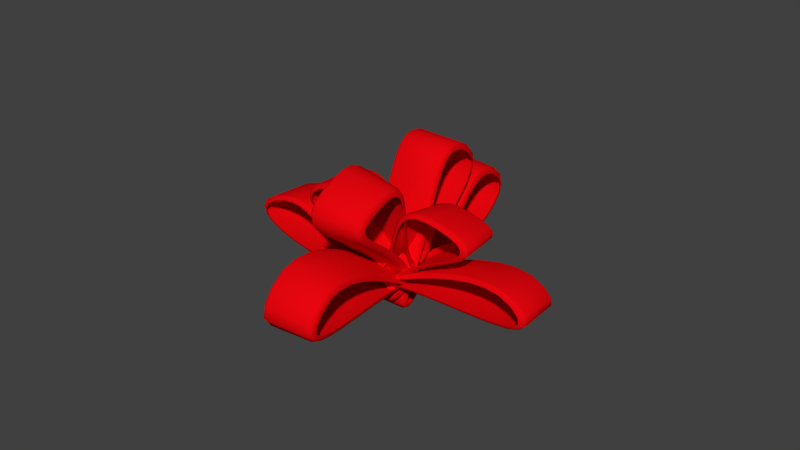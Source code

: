 # Source: fs-schleife-rot2.blend  (saved by Blender 2.72.0; exported with 4.5.12 LTS)
import bpy
from mathutils import Matrix  # noqa: F401  (used for matrix-valued properties, if any)

bpy.ops.wm.read_factory_settings(use_empty=True)
scene = bpy.context.scene
scene.name = 'Scene'

# ---- collections
col_collection_1 = bpy.data.collections.new('Collection 1'); scene.collection.children.link(col_collection_1)

# ---- materials (node trees are filled in below, after node groups)
mat_material_002 = bpy.data.materials.new('Material.002')
mat_material_002.alpha_threshold = 0.0
mat_material_002.roughness = 0.5

# ---- material node trees
mat_material_002.use_nodes = True; mat_material_002.node_tree.nodes.clear()
_N = mat_material_002.node_tree.nodes; _L = mat_material_002.node_tree.links
n0 = _N.new('ShaderNodeOutputMaterial'); n0.name = 'Material Output'; n0.location = (300, 300)
n1 = _N.new('ShaderNodeBsdfDiffuse'); n1.name = 'Diffuse BSDF'; n1.location = (10, 300)
n1.inputs[0].default_value = (0.8, 0.001813, 0.0047, 1.0)
_L.new(n1.outputs[0], n0.inputs[0])
n0.is_active_output = True

# ---- world
world_world = bpy.data.worlds.new('World'); scene.world = world_world
world_world.color = (0.05088, 0.05088, 0.05088)
world_world.use_sun_shadow = False
world_world.sun_shadow_jitter_overblur = 0.0
world_world.cycles.sampling_method = 'MANUAL'
world_world.cycles.sample_map_resolution = 256

# ---- curves / text
cu_beziercurve_002 = bpy.data.curves.new('BezierCurve.002', 'CURVE')
cu_beziercurve_002.dimensions = '3D'
_sp = cu_beziercurve_002.splines.new('BEZIER'); _sp.bezier_points.add(8)
_sp.bezier_points.foreach_set('co', [-1.655, -0.4629, 0.03643, -0.6975, 0.9297, -0.06376, -1.438, -0.4209, 0.03887, 0.5418, -0.1238, 0.01063, -1.691, -0.7001, 0.0604, -3.82, 0.2063, -0.0002816, -1.841, -0.6788, 0.05928, -2.903, 0.9132, -0.05565, -1.656, -0.5811, 0.05145])
_sp.bezier_points.foreach_set('handle_left', [-2.155, -0.9629, 0.03643, -1.637, 1.271, -0.08927, -0.8725, 0.4015, -0.0271, -0.1218, 0.6221, -0.04583, -0.7379, -0.3985, 0.03191, -4.661, -0.3331, 0.03929, -2.84, -0.6386, 0.0563, -3.731, 0.3539, -0.01464, -2.186, 0.2644, -0.01281])
_sp.bezier_points.foreach_set('handle_right', [-1.155, 0.03711, 0.03643, 0.2422, 0.5888, -0.03825, -2.003, -1.243, 0.1048, 1.205, -0.8698, 0.06708, -2.644, -1.002, 0.0889, -2.979, 0.7457, -0.03985, -0.8419, -0.7189, 0.06227, -2.075, 1.473, -0.09665, -1.126, -1.427, 0.1157])
for _p, _l, _r in zip(_sp.bezier_points, ['ALIGNED', 'ALIGNED', 'ALIGNED', 'ALIGNED', 'ALIGNED', 'ALIGNED', 'ALIGNED', 'ALIGNED', 'ALIGNED'], ['ALIGNED', 'ALIGNED', 'ALIGNED', 'ALIGNED', 'ALIGNED', 'ALIGNED', 'ALIGNED', 'ALIGNED', 'ALIGNED']): _p.handle_left_type = _l; _p.handle_right_type = _r
_sp.order_u = 0
_sp.order_v = 0
_sp.use_cyclic_u = True
cu_beziercurve_002.materials.append(mat_material_002)
cu_beziercurve_002.use_path = True
cu_beziercurve_002.use_path_clamp = True
cu_beziercurve_002.bevel_resolution = 2
cu_beziercurve_002.extrude = 0.5
cu_beziercurve_002.bevel_depth = 0.1
cu_beziercurve_002.fill_mode = 'HALF'
cu_beziercurve_001 = bpy.data.curves.new('BezierCurve.001', 'CURVE')
cu_beziercurve_001.dimensions = '3D'
_sp = cu_beziercurve_001.splines.new('BEZIER'); _sp.bezier_points.add(8)
_sp.bezier_points.foreach_set('co', [-1.655, -0.4629, 0.03643, -0.6975, 0.9297, -0.06376, -1.438, -0.4209, 0.03887, 0.5418, -0.1238, 0.01063, -1.691, -0.7001, 0.0604, -3.82, 0.2063, -0.0002816, -1.841, -0.6788, 0.05928, -2.903, 0.9132, -0.05565, -1.656, -0.5811, 0.05145])
_sp.bezier_points.foreach_set('handle_left', [-2.155, -0.9629, 0.03643, -1.637, 1.271, -0.08927, -0.8725, 0.4015, -0.0271, -0.1218, 0.6221, -0.04583, -0.7379, -0.3985, 0.03191, -4.661, -0.3331, 0.03929, -2.84, -0.6386, 0.0563, -3.731, 0.3539, -0.01464, -2.186, 0.2644, -0.01281])
_sp.bezier_points.foreach_set('handle_right', [-1.155, 0.03711, 0.03643, 0.2422, 0.5888, -0.03825, -2.003, -1.243, 0.1048, 1.205, -0.8698, 0.06708, -2.644, -1.002, 0.0889, -2.979, 0.7457, -0.03985, -0.8419, -0.7189, 0.06227, -2.075, 1.473, -0.09665, -1.126, -1.427, 0.1157])
for _p, _l, _r in zip(_sp.bezier_points, ['ALIGNED', 'ALIGNED', 'ALIGNED', 'ALIGNED', 'ALIGNED', 'ALIGNED', 'ALIGNED', 'ALIGNED', 'ALIGNED'], ['ALIGNED', 'ALIGNED', 'ALIGNED', 'ALIGNED', 'ALIGNED', 'ALIGNED', 'ALIGNED', 'ALIGNED', 'ALIGNED']): _p.handle_left_type = _l; _p.handle_right_type = _r
_sp.order_u = 0
_sp.order_v = 0
_sp.use_cyclic_u = True
cu_beziercurve_001.materials.append(mat_material_002)
cu_beziercurve_001.use_path = True
cu_beziercurve_001.use_path_clamp = True
cu_beziercurve_001.bevel_resolution = 2
cu_beziercurve_001.extrude = 0.5
cu_beziercurve_001.bevel_depth = 0.1
cu_beziercurve_001.fill_mode = 'HALF'

# ---- objects
ob_beziercurve_001 = bpy.data.objects.new('BezierCurve.001', cu_beziercurve_002)
ob_beziercurve = bpy.data.objects.new('BezierCurve', cu_beziercurve_001)

# ---- transforms, parenting, visibility, modifiers, constraints
ob_beziercurve_001.location = (0.1217, -2.237, 1.512)
ob_beziercurve_001.rotation_euler = (1.574, 0.003492, -1.488)
ob_beziercurve_001.scale = (1.5, 1.5, 1.0)
ob_beziercurve_001.lineart.crease_threshold = 0.0
ob_beziercurve.location = (2.55, 0.2426, 1.264)
ob_beziercurve.rotation_euler = (1.608, -0.008795, -0.009253)
ob_beziercurve.scale = (1.5, 1.0, 1.0)
ob_beziercurve.lineart.crease_threshold = 0.0

# ---- collection membership
col_collection_1.objects.link(ob_beziercurve_001)
col_collection_1.objects.link(ob_beziercurve)

# ---- scene / render settings (as saved in the file)
scene.frame_start = 1; scene.frame_end = 1; scene.frame_set(1)
scene.render.engine = 'CYCLES'
scene.render.resolution_percentage = 50
scene.render.dither_intensity = 0.0
scene.cycles.use_denoising = False
scene.cycles.samples = 10
scene.cycles.sampling_pattern = 'TABULATED_SOBOL'
scene.cycles.light_sampling_threshold = 0.0
scene.cycles.use_adaptive_sampling = False
scene.cycles.use_light_tree = False
scene.cycles.blur_glossy = 0.0
scene.cycles.pixel_filter_type = 'GAUSSIAN'
scene.cycles.sample_clamp_indirect = 0.0
scene.view_settings.view_transform = 'Standard'
bpy.context.view_layer.update()

# ---- added for rendering (the .blend has no active camera and no usable light): camera, sun
cam_auto = bpy.data.cameras.new('AutoCamera')
cam_auto.lens = 50.0
cam_auto.sensor_width = 36.0
cam_auto.clip_end = 1000.0
ob_auto_camera = bpy.data.objects.new('AutoCamera', cam_auto)
scene.collection.objects.link(ob_auto_camera)
ob_auto_camera.location = (13.6984, -16.1163, 12.5791)
ob_auto_camera.rotation_euler = (1.09748, -7.21219e-08, 0.694738)
scene.camera = ob_auto_camera
light_auto_sun = bpy.data.lights.new('AutoSun', 'SUN')
light_auto_sun.energy = 3.0
light_auto_sun.angle = 0.0523599
ob_auto_sun = bpy.data.objects.new('AutoSun', light_auto_sun)
scene.collection.objects.link(ob_auto_sun)
ob_auto_sun.rotation_euler = (0.872665, 0.174533, 0.523599)
bpy.context.view_layer.update()
